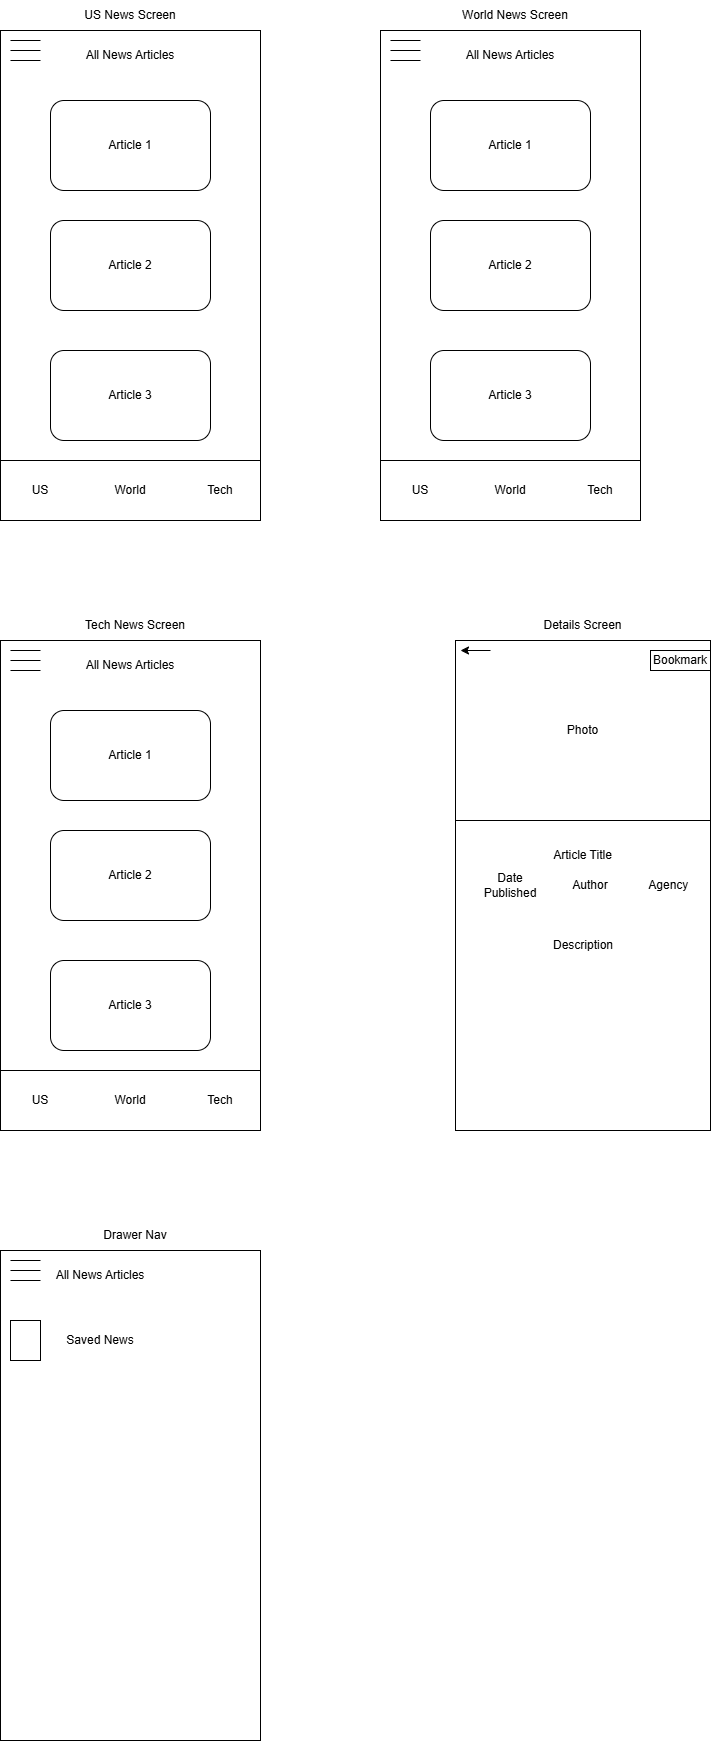

The diagram above was exported from draw.io. Its source (the exported page's mxGraphModel, read from the mxfile embedded in the PNG):
<mxGraphModel dx="649" dy="611" grid="1" gridSize="10" guides="1" tooltips="1" connect="1" arrows="1" fold="1" page="1" pageScale="1" pageWidth="850" pageHeight="1100" math="0" shadow="0">
  <root>
    <mxCell id="0" />
    <mxCell id="1" parent="0" />
    <mxCell id="VIZ0oHEv22GSYbJfFJ1d-1" parent="1" style="rounded=0;whiteSpace=wrap;html=1;" value="" vertex="1">
      <mxGeometry height="490" width="260" x="30" y="60" as="geometry" />
    </mxCell>
    <mxCell id="VIZ0oHEv22GSYbJfFJ1d-2" parent="1" style="text;html=1;whiteSpace=wrap;strokeColor=none;fillColor=none;align=center;verticalAlign=middle;rounded=0;" value="US News Screen" vertex="1">
      <mxGeometry height="30" width="100" x="110" y="30" as="geometry" />
    </mxCell>
    <mxCell id="VIZ0oHEv22GSYbJfFJ1d-3" parent="1" style="text;html=1;whiteSpace=wrap;strokeColor=none;fillColor=none;align=center;verticalAlign=middle;rounded=0;" value="All News Articles" vertex="1">
      <mxGeometry height="30" width="100" x="110" y="70" as="geometry" />
    </mxCell>
    <mxCell id="VIZ0oHEv22GSYbJfFJ1d-16" edge="1" parent="1" style="endArrow=none;html=1;rounded=0;" value="">
      <mxGeometry height="50" relative="1" width="50" as="geometry">
        <mxPoint x="40" y="70" as="sourcePoint" />
        <mxPoint x="70" y="70" as="targetPoint" />
      </mxGeometry>
    </mxCell>
    <mxCell id="VIZ0oHEv22GSYbJfFJ1d-19" edge="1" parent="1" style="endArrow=none;html=1;rounded=0;" value="">
      <mxGeometry height="50" relative="1" width="50" as="geometry">
        <mxPoint x="40" y="80" as="sourcePoint" />
        <mxPoint x="70" y="80" as="targetPoint" />
      </mxGeometry>
    </mxCell>
    <mxCell id="VIZ0oHEv22GSYbJfFJ1d-21" edge="1" parent="1" style="endArrow=none;html=1;rounded=0;" value="">
      <mxGeometry height="50" relative="1" width="50" as="geometry">
        <mxPoint x="40" y="90" as="sourcePoint" />
        <mxPoint x="70" y="90" as="targetPoint" />
      </mxGeometry>
    </mxCell>
    <mxCell id="VIZ0oHEv22GSYbJfFJ1d-22" parent="1" style="rounded=1;whiteSpace=wrap;html=1;" value="Article 1" vertex="1">
      <mxGeometry height="90" width="160" x="80" y="130" as="geometry" />
    </mxCell>
    <mxCell id="VIZ0oHEv22GSYbJfFJ1d-24" parent="1" style="rounded=1;whiteSpace=wrap;html=1;" value="Article 2" vertex="1">
      <mxGeometry height="90" width="160" x="80" y="250" as="geometry" />
    </mxCell>
    <mxCell id="VIZ0oHEv22GSYbJfFJ1d-25" parent="1" style="rounded=0;whiteSpace=wrap;html=1;" value="" vertex="1">
      <mxGeometry height="60" width="260" x="30" y="490" as="geometry" />
    </mxCell>
    <mxCell id="VIZ0oHEv22GSYbJfFJ1d-26" parent="1" style="rounded=1;whiteSpace=wrap;html=1;" value="Article 3" vertex="1">
      <mxGeometry height="90" width="160" x="80" y="380" as="geometry" />
    </mxCell>
    <mxCell id="VIZ0oHEv22GSYbJfFJ1d-27" parent="1" style="text;html=1;whiteSpace=wrap;strokeColor=none;fillColor=none;align=center;verticalAlign=middle;rounded=0;" value="US" vertex="1">
      <mxGeometry height="30" width="60" x="40" y="505" as="geometry" />
    </mxCell>
    <mxCell id="VIZ0oHEv22GSYbJfFJ1d-28" parent="1" style="text;html=1;whiteSpace=wrap;strokeColor=none;fillColor=none;align=center;verticalAlign=middle;rounded=0;" value="World" vertex="1">
      <mxGeometry height="30" width="60" x="130" y="505" as="geometry" />
    </mxCell>
    <mxCell id="VIZ0oHEv22GSYbJfFJ1d-29" parent="1" style="text;html=1;whiteSpace=wrap;strokeColor=none;fillColor=none;align=center;verticalAlign=middle;rounded=0;" value="Tech" vertex="1">
      <mxGeometry height="30" width="60" x="220" y="505" as="geometry" />
    </mxCell>
    <mxCell id="VIZ0oHEv22GSYbJfFJ1d-30" parent="1" style="rounded=0;whiteSpace=wrap;html=1;" value="" vertex="1">
      <mxGeometry height="490" width="260" x="410" y="60" as="geometry" />
    </mxCell>
    <mxCell id="VIZ0oHEv22GSYbJfFJ1d-31" parent="1" style="text;html=1;whiteSpace=wrap;strokeColor=none;fillColor=none;align=center;verticalAlign=middle;rounded=0;" value="World News Screen" vertex="1">
      <mxGeometry height="30" width="110" x="490" y="30" as="geometry" />
    </mxCell>
    <mxCell id="VIZ0oHEv22GSYbJfFJ1d-32" parent="1" style="text;html=1;whiteSpace=wrap;strokeColor=none;fillColor=none;align=center;verticalAlign=middle;rounded=0;" value="All News Articles" vertex="1">
      <mxGeometry height="30" width="100" x="490" y="70" as="geometry" />
    </mxCell>
    <mxCell id="VIZ0oHEv22GSYbJfFJ1d-33" edge="1" parent="1" style="endArrow=none;html=1;rounded=0;" value="">
      <mxGeometry height="50" relative="1" width="50" as="geometry">
        <mxPoint x="420" y="70" as="sourcePoint" />
        <mxPoint x="450" y="70" as="targetPoint" />
      </mxGeometry>
    </mxCell>
    <mxCell id="VIZ0oHEv22GSYbJfFJ1d-34" edge="1" parent="1" style="endArrow=none;html=1;rounded=0;" value="">
      <mxGeometry height="50" relative="1" width="50" as="geometry">
        <mxPoint x="420" y="80" as="sourcePoint" />
        <mxPoint x="450" y="80" as="targetPoint" />
      </mxGeometry>
    </mxCell>
    <mxCell id="VIZ0oHEv22GSYbJfFJ1d-35" edge="1" parent="1" style="endArrow=none;html=1;rounded=0;" value="">
      <mxGeometry height="50" relative="1" width="50" as="geometry">
        <mxPoint x="420" y="90" as="sourcePoint" />
        <mxPoint x="450" y="90" as="targetPoint" />
      </mxGeometry>
    </mxCell>
    <mxCell id="VIZ0oHEv22GSYbJfFJ1d-36" parent="1" style="rounded=1;whiteSpace=wrap;html=1;" value="Article 1" vertex="1">
      <mxGeometry height="90" width="160" x="460" y="130" as="geometry" />
    </mxCell>
    <mxCell id="VIZ0oHEv22GSYbJfFJ1d-37" parent="1" style="rounded=1;whiteSpace=wrap;html=1;" value="Article 2" vertex="1">
      <mxGeometry height="90" width="160" x="460" y="250" as="geometry" />
    </mxCell>
    <mxCell id="VIZ0oHEv22GSYbJfFJ1d-38" parent="1" style="rounded=0;whiteSpace=wrap;html=1;" value="" vertex="1">
      <mxGeometry height="60" width="260" x="410" y="490" as="geometry" />
    </mxCell>
    <mxCell id="VIZ0oHEv22GSYbJfFJ1d-39" parent="1" style="rounded=1;whiteSpace=wrap;html=1;" value="Article 3" vertex="1">
      <mxGeometry height="90" width="160" x="460" y="380" as="geometry" />
    </mxCell>
    <mxCell id="VIZ0oHEv22GSYbJfFJ1d-40" parent="1" style="text;html=1;whiteSpace=wrap;strokeColor=none;fillColor=none;align=center;verticalAlign=middle;rounded=0;" value="US" vertex="1">
      <mxGeometry height="30" width="60" x="420" y="505" as="geometry" />
    </mxCell>
    <mxCell id="VIZ0oHEv22GSYbJfFJ1d-41" parent="1" style="text;html=1;whiteSpace=wrap;strokeColor=none;fillColor=none;align=center;verticalAlign=middle;rounded=0;" value="World" vertex="1">
      <mxGeometry height="30" width="60" x="510" y="505" as="geometry" />
    </mxCell>
    <mxCell id="VIZ0oHEv22GSYbJfFJ1d-42" parent="1" style="text;html=1;whiteSpace=wrap;strokeColor=none;fillColor=none;align=center;verticalAlign=middle;rounded=0;" value="Tech" vertex="1">
      <mxGeometry height="30" width="60" x="600" y="505" as="geometry" />
    </mxCell>
    <mxCell id="VIZ0oHEv22GSYbJfFJ1d-43" parent="1" style="rounded=0;whiteSpace=wrap;html=1;" value="" vertex="1">
      <mxGeometry height="490" width="260" x="30" y="670" as="geometry" />
    </mxCell>
    <mxCell id="VIZ0oHEv22GSYbJfFJ1d-44" parent="1" style="text;html=1;whiteSpace=wrap;strokeColor=none;fillColor=none;align=center;verticalAlign=middle;rounded=0;" value="Tech News Screen" vertex="1">
      <mxGeometry height="30" width="110" x="110" y="640" as="geometry" />
    </mxCell>
    <mxCell id="VIZ0oHEv22GSYbJfFJ1d-45" parent="1" style="text;html=1;whiteSpace=wrap;strokeColor=none;fillColor=none;align=center;verticalAlign=middle;rounded=0;" value="All News Articles" vertex="1">
      <mxGeometry height="30" width="100" x="110" y="680" as="geometry" />
    </mxCell>
    <mxCell id="VIZ0oHEv22GSYbJfFJ1d-46" edge="1" parent="1" style="endArrow=none;html=1;rounded=0;" value="">
      <mxGeometry height="50" relative="1" width="50" as="geometry">
        <mxPoint x="40" y="680" as="sourcePoint" />
        <mxPoint x="70" y="680" as="targetPoint" />
      </mxGeometry>
    </mxCell>
    <mxCell id="VIZ0oHEv22GSYbJfFJ1d-47" edge="1" parent="1" style="endArrow=none;html=1;rounded=0;" value="">
      <mxGeometry height="50" relative="1" width="50" as="geometry">
        <mxPoint x="40" y="690" as="sourcePoint" />
        <mxPoint x="70" y="690" as="targetPoint" />
      </mxGeometry>
    </mxCell>
    <mxCell id="VIZ0oHEv22GSYbJfFJ1d-48" edge="1" parent="1" style="endArrow=none;html=1;rounded=0;" value="">
      <mxGeometry height="50" relative="1" width="50" as="geometry">
        <mxPoint x="40" y="700" as="sourcePoint" />
        <mxPoint x="70" y="700" as="targetPoint" />
      </mxGeometry>
    </mxCell>
    <mxCell id="VIZ0oHEv22GSYbJfFJ1d-49" parent="1" style="rounded=1;whiteSpace=wrap;html=1;" value="Article 1" vertex="1">
      <mxGeometry height="90" width="160" x="80" y="740" as="geometry" />
    </mxCell>
    <mxCell id="VIZ0oHEv22GSYbJfFJ1d-50" parent="1" style="rounded=1;whiteSpace=wrap;html=1;" value="Article 2" vertex="1">
      <mxGeometry height="90" width="160" x="80" y="860" as="geometry" />
    </mxCell>
    <mxCell id="VIZ0oHEv22GSYbJfFJ1d-51" parent="1" style="rounded=0;whiteSpace=wrap;html=1;" value="" vertex="1">
      <mxGeometry height="60" width="260" x="30" y="1100" as="geometry" />
    </mxCell>
    <mxCell id="VIZ0oHEv22GSYbJfFJ1d-52" parent="1" style="rounded=1;whiteSpace=wrap;html=1;" value="Article 3" vertex="1">
      <mxGeometry height="90" width="160" x="80" y="990" as="geometry" />
    </mxCell>
    <mxCell id="VIZ0oHEv22GSYbJfFJ1d-53" parent="1" style="text;html=1;whiteSpace=wrap;strokeColor=none;fillColor=none;align=center;verticalAlign=middle;rounded=0;" value="US" vertex="1">
      <mxGeometry height="30" width="60" x="40" y="1115" as="geometry" />
    </mxCell>
    <mxCell id="VIZ0oHEv22GSYbJfFJ1d-54" parent="1" style="text;html=1;whiteSpace=wrap;strokeColor=none;fillColor=none;align=center;verticalAlign=middle;rounded=0;" value="World" vertex="1">
      <mxGeometry height="30" width="60" x="130" y="1115" as="geometry" />
    </mxCell>
    <mxCell id="VIZ0oHEv22GSYbJfFJ1d-55" parent="1" style="text;html=1;whiteSpace=wrap;strokeColor=none;fillColor=none;align=center;verticalAlign=middle;rounded=0;" value="Tech" vertex="1">
      <mxGeometry height="30" width="60" x="220" y="1115" as="geometry" />
    </mxCell>
    <mxCell id="VIZ0oHEv22GSYbJfFJ1d-56" parent="1" style="rounded=0;whiteSpace=wrap;html=1;" value="" vertex="1">
      <mxGeometry height="490" width="255" x="485" y="670" as="geometry" />
    </mxCell>
    <mxCell id="VIZ0oHEv22GSYbJfFJ1d-57" parent="1" style="text;html=1;whiteSpace=wrap;strokeColor=none;fillColor=none;align=center;verticalAlign=middle;rounded=0;" value="Details Screen" vertex="1">
      <mxGeometry height="30" width="87" x="569" y="640" as="geometry" />
    </mxCell>
    <mxCell id="VIZ0oHEv22GSYbJfFJ1d-58" parent="1" style="rounded=0;whiteSpace=wrap;html=1;" value="Photo" vertex="1">
      <mxGeometry height="180" width="255" x="485" y="670" as="geometry" />
    </mxCell>
    <mxCell id="VIZ0oHEv22GSYbJfFJ1d-59" parent="1" style="text;html=1;whiteSpace=wrap;strokeColor=none;fillColor=none;align=center;verticalAlign=middle;rounded=0;" value="Article Title" vertex="1">
      <mxGeometry height="30" width="87" x="569" y="870" as="geometry" />
    </mxCell>
    <mxCell id="VIZ0oHEv22GSYbJfFJ1d-60" edge="1" parent="1" style="endArrow=classic;html=1;rounded=0;" value="">
      <mxGeometry height="50" relative="1" width="50" as="geometry">
        <mxPoint x="520" y="680" as="sourcePoint" />
        <mxPoint x="490" y="680" as="targetPoint" />
      </mxGeometry>
    </mxCell>
    <mxCell id="VIZ0oHEv22GSYbJfFJ1d-61" parent="1" style="text;html=1;whiteSpace=wrap;strokeColor=none;fillColor=none;align=center;verticalAlign=middle;rounded=0;" value="Date Published" vertex="1">
      <mxGeometry height="30" width="60" x="510" y="900" as="geometry" />
    </mxCell>
    <mxCell id="VIZ0oHEv22GSYbJfFJ1d-62" parent="1" style="text;html=1;whiteSpace=wrap;strokeColor=none;fillColor=none;align=center;verticalAlign=middle;rounded=0;" value="Author" vertex="1">
      <mxGeometry height="30" width="60" x="590" y="900" as="geometry" />
    </mxCell>
    <mxCell id="VIZ0oHEv22GSYbJfFJ1d-63" parent="1" style="text;html=1;whiteSpace=wrap;strokeColor=none;fillColor=none;align=center;verticalAlign=middle;rounded=0;" value="Agency&amp;nbsp;" vertex="1">
      <mxGeometry height="30" width="60" x="670" y="900" as="geometry" />
    </mxCell>
    <mxCell id="VIZ0oHEv22GSYbJfFJ1d-64" parent="1" style="text;html=1;whiteSpace=wrap;strokeColor=none;fillColor=none;align=center;verticalAlign=middle;rounded=0;" value="Description" vertex="1">
      <mxGeometry height="30" width="60" x="582.5" y="960" as="geometry" />
    </mxCell>
    <mxCell id="VIZ0oHEv22GSYbJfFJ1d-65" parent="1" style="rounded=0;whiteSpace=wrap;html=1;" value="Bookmark" vertex="1">
      <mxGeometry height="20" width="60" x="680" y="680" as="geometry" />
    </mxCell>
    <mxCell id="VIZ0oHEv22GSYbJfFJ1d-68" parent="1" style="rounded=0;whiteSpace=wrap;html=1;" value="" vertex="1">
      <mxGeometry height="490" width="260" x="30" y="1280" as="geometry" />
    </mxCell>
    <mxCell id="VIZ0oHEv22GSYbJfFJ1d-69" parent="1" style="text;html=1;whiteSpace=wrap;strokeColor=none;fillColor=none;align=center;verticalAlign=middle;rounded=0;" value="Drawer Nav" vertex="1">
      <mxGeometry height="30" width="110" x="110" y="1250" as="geometry" />
    </mxCell>
    <mxCell id="VIZ0oHEv22GSYbJfFJ1d-70" parent="1" style="text;html=1;whiteSpace=wrap;strokeColor=none;fillColor=none;align=center;verticalAlign=middle;rounded=0;" value="All News Articles" vertex="1">
      <mxGeometry height="30" width="100" x="80" y="1290" as="geometry" />
    </mxCell>
    <mxCell id="VIZ0oHEv22GSYbJfFJ1d-71" edge="1" parent="1" style="endArrow=none;html=1;rounded=0;" value="">
      <mxGeometry height="50" relative="1" width="50" as="geometry">
        <mxPoint x="40" y="1290" as="sourcePoint" />
        <mxPoint x="70" y="1290" as="targetPoint" />
      </mxGeometry>
    </mxCell>
    <mxCell id="VIZ0oHEv22GSYbJfFJ1d-72" edge="1" parent="1" style="endArrow=none;html=1;rounded=0;" value="">
      <mxGeometry height="50" relative="1" width="50" as="geometry">
        <mxPoint x="40" y="1300" as="sourcePoint" />
        <mxPoint x="70" y="1300" as="targetPoint" />
      </mxGeometry>
    </mxCell>
    <mxCell id="VIZ0oHEv22GSYbJfFJ1d-73" edge="1" parent="1" style="endArrow=none;html=1;rounded=0;" value="">
      <mxGeometry height="50" relative="1" width="50" as="geometry">
        <mxPoint x="40" y="1310" as="sourcePoint" />
        <mxPoint x="70" y="1310" as="targetPoint" />
      </mxGeometry>
    </mxCell>
    <mxCell id="VIZ0oHEv22GSYbJfFJ1d-81" parent="1" style="rounded=0;whiteSpace=wrap;html=1;" value="" vertex="1">
      <mxGeometry height="40" width="30" x="40" y="1350" as="geometry" />
    </mxCell>
    <mxCell id="VIZ0oHEv22GSYbJfFJ1d-82" parent="1" style="text;html=1;whiteSpace=wrap;strokeColor=none;fillColor=none;align=center;verticalAlign=middle;rounded=0;" value="Saved News" vertex="1">
      <mxGeometry height="30" width="100" x="80" y="1355" as="geometry" />
    </mxCell>
  </root>
</mxGraphModel>